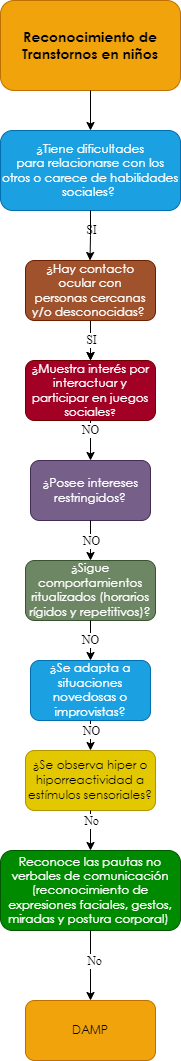

The diagram above was exported from draw.io. Its source (the exported page's mxGraphModel, read from the mxfile embedded in the PNG):
<mxGraphModel dx="-1613" dy="463" grid="1" gridSize="10" guides="1" tooltips="1" connect="1" arrows="1" fold="1" page="1" pageScale="1" pageWidth="827" pageHeight="1169" math="0" shadow="0">
  <root>
    <mxCell id="0" />
    <mxCell id="1" parent="0" />
    <mxCell id="aD3l8rFZ2b-N-G4bENQS-1" value="&lt;span style=&quot;font-family: &amp;quot;Century Gothic&amp;quot;, sans-serif;&quot;&gt;&lt;font style=&quot;font-size: 14px;&quot;&gt;&lt;b style=&quot;&quot;&gt;Reconocimiento de Transtornos en niños&lt;/b&gt;&lt;/font&gt;&lt;/span&gt;" style="rounded=1;whiteSpace=wrap;html=1;fillColor=#f0a30a;strokeColor=#BD7000;fontColor=#000000;gradientColor=none;glass=0;sketch=0;shadow=0;" vertex="1" parent="1">
      <mxGeometry x="2850" y="40" width="180" height="90" as="geometry" />
    </mxCell>
    <mxCell id="aD3l8rFZ2b-N-G4bENQS-2" value="" style="endArrow=classic;html=1;exitX=0.5;exitY=1;exitDx=0;exitDy=0;entryX=0.5;entryY=0;entryDx=0;entryDy=0;" edge="1" parent="1" source="aD3l8rFZ2b-N-G4bENQS-1" target="aD3l8rFZ2b-N-G4bENQS-3">
      <mxGeometry width="50" height="50" relative="1" as="geometry">
        <mxPoint x="2880" y="270" as="sourcePoint" />
        <mxPoint x="2860" y="220" as="targetPoint" />
      </mxGeometry>
    </mxCell>
    <mxCell id="aD3l8rFZ2b-N-G4bENQS-3" value="&lt;div style=&quot;&quot;&gt;&lt;div style=&quot;&quot;&gt;&lt;p style=&quot;&quot; class=&quot;MsoNormal&quot;&gt;&lt;span style=&quot;line-height: 107%; font-family: &amp;quot;Century Gothic&amp;quot;, sans-serif;&quot;&gt;¿Tiene dificultades&lt;br/&gt;para relacionarse con los otros o carece de habilidades sociales?&amp;nbsp;&lt;/span&gt;&lt;/p&gt;&lt;/div&gt;&lt;/div&gt;" style="rounded=1;whiteSpace=wrap;html=1;shadow=0;glass=0;sketch=0;align=center;fillColor=#1ba1e2;fontColor=#ffffff;strokeColor=#006EAF;" vertex="1" parent="1">
      <mxGeometry x="2850" y="170" width="180" height="80" as="geometry" />
    </mxCell>
    <mxCell id="t3sMvfLVy5kXBR0qUOu3-1" value="" style="edgeStyle=orthogonalEdgeStyle;rounded=0;orthogonalLoop=1;jettySize=auto;html=1;fontFamily=Georgia;fontSize=12;fontColor=#FFFFFF;" edge="1" parent="1" source="aD3l8rFZ2b-N-G4bENQS-4" target="aD3l8rFZ2b-N-G4bENQS-6">
      <mxGeometry relative="1" as="geometry" />
    </mxCell>
    <mxCell id="qqU8YkTIyBjMf8gT9aXJ-1" value="" style="edgeStyle=orthogonalEdgeStyle;rounded=0;orthogonalLoop=1;jettySize=auto;html=1;fontFamily=Georgia;fontSize=12;fontColor=#FFFFFF;" edge="1" parent="1" source="aD3l8rFZ2b-N-G4bENQS-4" target="aD3l8rFZ2b-N-G4bENQS-6">
      <mxGeometry relative="1" as="geometry" />
    </mxCell>
    <mxCell id="aD3l8rFZ2b-N-G4bENQS-4" value="&lt;p class=&quot;MsoNormal&quot;&gt;&lt;span style=&quot;line-height: 107%; font-family: &amp;quot;Century Gothic&amp;quot;, sans-serif;&quot;&gt;&lt;font style=&quot;font-size: 12px;&quot;&gt;¿Hay contacto ocular con&lt;br/&gt;personas cercanas y/o desconocidas?&lt;/font&gt;&lt;/span&gt;&lt;span style=&quot;font-size:12.0pt;line-height:107%;font-family:&lt;br/&gt;&amp;quot;Century Gothic&amp;quot;,sans-serif;mso-bidi-font-family:Arial&quot;&gt;&amp;nbsp;&lt;/span&gt;&lt;/p&gt;" style="rounded=1;whiteSpace=wrap;html=1;shadow=0;glass=0;sketch=0;fontFamily=Helvetica;fontSize=12;fontColor=#ffffff;fillColor=#a0522d;strokeColor=#6D1F00;" vertex="1" parent="1">
      <mxGeometry x="2875" y="300" width="130" height="60" as="geometry" />
    </mxCell>
    <mxCell id="aD3l8rFZ2b-N-G4bENQS-6" value="&lt;span style=&quot;line-height: 107%; font-family: &amp;quot;Century Gothic&amp;quot;, sans-serif;&quot;&gt;&lt;font style=&quot;font-size: 12px;&quot;&gt;¿&lt;/font&gt;&lt;/span&gt;&lt;span style=&quot;line-height: 107%; font-family: &amp;quot;Century Gothic&amp;quot;, sans-serif;&quot;&gt;Muestra interés por&lt;br/&gt;interactuar y participar en juegos sociales&lt;font size=&quot;1&quot;&gt;?&lt;/font&gt;&lt;/span&gt;" style="rounded=1;whiteSpace=wrap;html=1;shadow=0;glass=0;sketch=0;fontFamily=Times New Roman;fontSize=12;fontColor=#ffffff;fillColor=#a20025;strokeColor=#6F0000;" vertex="1" parent="1">
      <mxGeometry x="2875" y="400" width="130" height="60" as="geometry" />
    </mxCell>
    <mxCell id="aD3l8rFZ2b-N-G4bENQS-8" value="&lt;p class=&quot;MsoNormal&quot;&gt;&lt;span style=&quot;line-height: 107%; font-family: &amp;quot;Century Gothic&amp;quot;, sans-serif;&quot;&gt;&lt;font style=&quot;font-size: 12px;&quot;&gt;¿Posee intereses&lt;br&gt;restringidos?&lt;/font&gt;&lt;span style=&quot;font-size: 12pt;&quot;&gt;&lt;/span&gt;&lt;/span&gt;&lt;/p&gt;" style="rounded=1;whiteSpace=wrap;html=1;shadow=0;glass=0;sketch=0;fontFamily=Times New Roman;fontSize=12;fontColor=#ffffff;fillColor=#76608a;strokeColor=#432D57;" vertex="1" parent="1">
      <mxGeometry x="2880" y="500" width="120" height="60" as="geometry" />
    </mxCell>
    <mxCell id="aD3l8rFZ2b-N-G4bENQS-9" value="" style="endArrow=classic;html=1;fontFamily=Times New Roman;fontSize=12;fontColor=#000000;exitX=0.5;exitY=1;exitDx=0;exitDy=0;entryX=0.5;entryY=0;entryDx=0;entryDy=0;" edge="1" parent="1" source="aD3l8rFZ2b-N-G4bENQS-6" target="aD3l8rFZ2b-N-G4bENQS-8">
      <mxGeometry width="50" height="50" relative="1" as="geometry">
        <mxPoint x="2940" y="870" as="sourcePoint" />
        <mxPoint x="2990" y="820" as="targetPoint" />
      </mxGeometry>
    </mxCell>
    <mxCell id="aD3l8rFZ2b-N-G4bENQS-11" value="&lt;p class=&quot;MsoNormal&quot;&gt;&lt;span style=&quot;line-height: 107%; font-family: &amp;quot;Century Gothic&amp;quot;, sans-serif;&quot;&gt;&lt;font style=&quot;font-size: 12px;&quot;&gt;¿Sigue&lt;/font&gt;&lt;/span&gt;&lt;span&gt; &lt;/span&gt;&lt;span style=&quot;line-height: 107%; font-family: &amp;quot;Century Gothic&amp;quot;, sans-serif;&quot;&gt;&lt;font style=&quot;font-size: 12px;&quot;&gt;comportamientos&lt;br&gt;ritualizados (horarios rígidos y repetitivos)?&lt;/font&gt;&lt;span style=&quot;font-size: 12pt;&quot;&gt;&lt;/span&gt;&lt;/span&gt;&lt;/p&gt;" style="rounded=1;whiteSpace=wrap;html=1;shadow=0;glass=0;sketch=0;fontFamily=Times New Roman;fontSize=12;fontColor=#ffffff;fillColor=#6d8764;strokeColor=#3A5431;" vertex="1" parent="1">
      <mxGeometry x="2875" y="600" width="130" height="60" as="geometry" />
    </mxCell>
    <mxCell id="aD3l8rFZ2b-N-G4bENQS-12" value="NO" style="endArrow=classic;html=1;fontFamily=Times New Roman;fontSize=12;fontColor=#000000;entryX=0.5;entryY=0;entryDx=0;entryDy=0;exitX=0.5;exitY=1;exitDx=0;exitDy=0;" edge="1" parent="1" source="aD3l8rFZ2b-N-G4bENQS-8" target="aD3l8rFZ2b-N-G4bENQS-11">
      <mxGeometry x="-1" y="-90" width="50" height="50" relative="1" as="geometry">
        <mxPoint x="2975" y="940" as="sourcePoint" />
        <mxPoint x="2890" y="1210" as="targetPoint" />
        <mxPoint x="90" y="-90" as="offset" />
      </mxGeometry>
    </mxCell>
    <mxCell id="aD3l8rFZ2b-N-G4bENQS-13" value="&lt;p class=&quot;MsoNormal&quot;&gt;&lt;span style=&quot;line-height: 107%; font-family: &amp;quot;Century Gothic&amp;quot;, sans-serif;&quot;&gt;&lt;font style=&quot;font-size: 12px;&quot;&gt;&lt;span style=&quot;background-color: initial;&quot;&gt;¿Se adapta a situaciones&lt;br&gt;novedosas o improvistas&lt;/span&gt;?&lt;/font&gt;&lt;span style=&quot;font-size: 12pt;&quot;&gt;&lt;/span&gt;&lt;/span&gt;&lt;/p&gt;" style="rounded=1;whiteSpace=wrap;html=1;shadow=0;glass=0;sketch=0;fontFamily=Times New Roman;fontSize=12;fontColor=#ffffff;fillColor=#1ba1e2;strokeColor=#006EAF;" vertex="1" parent="1">
      <mxGeometry x="2880" y="700" width="120" height="60" as="geometry" />
    </mxCell>
    <mxCell id="aD3l8rFZ2b-N-G4bENQS-14" value="" style="endArrow=classic;html=1;fontFamily=Times New Roman;fontSize=12;fontColor=#000000;exitX=0.5;exitY=1;exitDx=0;exitDy=0;entryX=0.5;entryY=0;entryDx=0;entryDy=0;" edge="1" parent="1" source="aD3l8rFZ2b-N-G4bENQS-11" target="aD3l8rFZ2b-N-G4bENQS-13">
      <mxGeometry width="50" height="50" relative="1" as="geometry">
        <mxPoint x="2880" y="1080" as="sourcePoint" />
        <mxPoint x="2985" y="1090" as="targetPoint" />
      </mxGeometry>
    </mxCell>
    <mxCell id="aD3l8rFZ2b-N-G4bENQS-15" value="NO" style="edgeLabel;html=1;align=center;verticalAlign=middle;resizable=0;points=[];fontSize=12;fontFamily=Times New Roman;fontColor=#000000;" vertex="1" connectable="0" parent="aD3l8rFZ2b-N-G4bENQS-14">
      <mxGeometry x="-0.2062" y="-3" relative="1" as="geometry">
        <mxPoint x="3" y="-96" as="offset" />
      </mxGeometry>
    </mxCell>
    <mxCell id="aD3l8rFZ2b-N-G4bENQS-16" value="&lt;p class=&quot;MsoNormal&quot;&gt;&lt;span style=&quot;line-height: 107%; font-family: &amp;quot;Century Gothic&amp;quot;, sans-serif;&quot;&gt;&lt;font style=&quot;font-size: 12px;&quot;&gt;&lt;span style=&quot;background-color: initial;&quot;&gt;¿Se observa hiper o&lt;br/&gt;hiporreactividad a estímulos sensoriales?&lt;/span&gt;&lt;/font&gt;&lt;span style=&quot;font-size: 12pt;&quot;&gt;&lt;/span&gt;&lt;/span&gt;&lt;/p&gt;" style="rounded=1;whiteSpace=wrap;html=1;shadow=0;glass=0;sketch=0;fontFamily=Times New Roman;fontSize=12;fontColor=#000000;fillColor=#e3c800;strokeColor=#B09500;" vertex="1" parent="1">
      <mxGeometry x="2875" y="790" width="130" height="60" as="geometry" />
    </mxCell>
    <mxCell id="aD3l8rFZ2b-N-G4bENQS-17" value="NO" style="endArrow=classic;html=1;fontFamily=Times New Roman;fontSize=12;fontColor=#000000;entryX=0.5;entryY=0;entryDx=0;entryDy=0;exitX=0.5;exitY=1;exitDx=0;exitDy=0;" edge="1" parent="1" source="aD3l8rFZ2b-N-G4bENQS-13" target="aD3l8rFZ2b-N-G4bENQS-16">
      <mxGeometry x="-1" y="-80" width="50" height="50" relative="1" as="geometry">
        <mxPoint x="2975" y="1210" as="sourcePoint" />
        <mxPoint x="2890" y="1480" as="targetPoint" />
        <mxPoint x="80" y="-80" as="offset" />
      </mxGeometry>
    </mxCell>
    <mxCell id="aD3l8rFZ2b-N-G4bENQS-18" value="" style="endArrow=classic;html=1;fontFamily=Times New Roman;fontSize=12;fontColor=#000000;exitX=0.5;exitY=1;exitDx=0;exitDy=0;entryX=0.5;entryY=0;entryDx=0;entryDy=0;" edge="1" parent="1" source="aD3l8rFZ2b-N-G4bENQS-16" target="aD3l8rFZ2b-N-G4bENQS-20">
      <mxGeometry width="50" height="50" relative="1" as="geometry">
        <mxPoint x="2880" y="1350" as="sourcePoint" />
        <mxPoint x="2975" y="1420" as="targetPoint" />
      </mxGeometry>
    </mxCell>
    <mxCell id="aD3l8rFZ2b-N-G4bENQS-19" value="NO" style="edgeLabel;html=1;align=center;verticalAlign=middle;resizable=0;points=[];fontSize=12;fontFamily=Times New Roman;fontColor=#000000;" vertex="1" connectable="0" parent="aD3l8rFZ2b-N-G4bENQS-18">
      <mxGeometry x="-0.2062" y="-3" relative="1" as="geometry">
        <mxPoint x="3" y="-96" as="offset" />
      </mxGeometry>
    </mxCell>
    <mxCell id="aD3l8rFZ2b-N-G4bENQS-20" value="&lt;p class=&quot;MsoNormal&quot;&gt;&lt;span style=&quot;line-height: 107%; font-family: &amp;quot;Century Gothic&amp;quot;, sans-serif;&quot;&gt;Reconoce las pautas no&lt;br/&gt;verbales de comunicación (reconocimiento de expresiones faciales, gestos,&lt;br/&gt;miradas y postura corporal)&amp;nbsp;&lt;/span&gt;&lt;/p&gt;" style="rounded=1;whiteSpace=wrap;html=1;shadow=0;glass=0;sketch=0;fontFamily=Times New Roman;fontSize=12;fontColor=#ffffff;fillColor=#008a00;strokeColor=#005700;" vertex="1" parent="1">
      <mxGeometry x="2850" y="890" width="180" height="80" as="geometry" />
    </mxCell>
    <mxCell id="aD3l8rFZ2b-N-G4bENQS-21" value="" style="endArrow=classic;html=1;fontFamily=Times New Roman;fontSize=12;fontColor=#000000;exitX=0.5;exitY=1;exitDx=0;exitDy=0;entryX=0.5;entryY=0;entryDx=0;entryDy=0;" edge="1" parent="1" source="aD3l8rFZ2b-N-G4bENQS-20">
      <mxGeometry width="50" height="50" relative="1" as="geometry">
        <mxPoint x="2950" y="1160" as="sourcePoint" />
        <mxPoint x="2940" y="1040" as="targetPoint" />
      </mxGeometry>
    </mxCell>
    <mxCell id="aD3l8rFZ2b-N-G4bENQS-22" value="No" style="edgeLabel;html=1;align=center;verticalAlign=middle;resizable=0;points=[];fontSize=12;fontFamily=Times New Roman;fontColor=#000000;" vertex="1" connectable="0" parent="aD3l8rFZ2b-N-G4bENQS-21">
      <mxGeometry x="-0.2062" y="-3" relative="1" as="geometry">
        <mxPoint x="3" y="-138" as="offset" />
      </mxGeometry>
    </mxCell>
    <mxCell id="3ZjU3SVEQk8M8dNIJLRC-2" value="No" style="edgeLabel;html=1;align=center;verticalAlign=middle;resizable=0;points=[];fontSize=12;fontFamily=Times New Roman;fontColor=#000000;" vertex="1" connectable="0" parent="1">
      <mxGeometry x="2930" y="1000" as="geometry">
        <mxPoint x="13" as="offset" />
      </mxGeometry>
    </mxCell>
    <mxCell id="44j0cRLcFjftR2njgkKi-1" value="&lt;p class=&quot;MsoNormal&quot;&gt;&lt;font face=&quot;Century Gothic, sans-serif&quot;&gt;DAMP&lt;/font&gt;&lt;/p&gt;" style="rounded=1;whiteSpace=wrap;html=1;shadow=0;glass=0;sketch=0;fontFamily=Times New Roman;fontSize=12;fontColor=#000000;fillColor=#f0a30a;strokeColor=#BD7000;" vertex="1" parent="1">
      <mxGeometry x="2875" y="1040" width="130" height="60" as="geometry" />
    </mxCell>
    <mxCell id="ip9bj1CbtBJmvSCijtw4-1" value="SI" style="edgeLabel;html=1;align=center;verticalAlign=middle;resizable=0;points=[];fontSize=12;fontFamily=Times New Roman;fontColor=#000000;" vertex="1" connectable="0" parent="1">
      <mxGeometry x="2750" y="530" as="geometry">
        <mxPoint x="190" y="-261" as="offset" />
      </mxGeometry>
    </mxCell>
    <mxCell id="ip9bj1CbtBJmvSCijtw4-5" value="SI" style="edgeLabel;html=1;align=center;verticalAlign=middle;resizable=0;points=[];fontSize=12;fontFamily=Times New Roman;fontColor=#000000;" vertex="1" connectable="0" parent="1">
      <mxGeometry x="2750" y="640" as="geometry">
        <mxPoint x="190" y="-261" as="offset" />
      </mxGeometry>
    </mxCell>
    <mxCell id="ip9bj1CbtBJmvSCijtw4-6" value="" style="edgeStyle=orthogonalEdgeStyle;rounded=0;orthogonalLoop=1;jettySize=auto;html=1;fontFamily=Georgia;fontSize=12;fontColor=#FFFFFF;exitX=0.5;exitY=1;exitDx=0;exitDy=0;" edge="1" parent="1" source="aD3l8rFZ2b-N-G4bENQS-3">
      <mxGeometry relative="1" as="geometry">
        <mxPoint x="2939.5" y="260" as="sourcePoint" />
        <mxPoint x="2939.5" y="300" as="targetPoint" />
      </mxGeometry>
    </mxCell>
  </root>
</mxGraphModel>